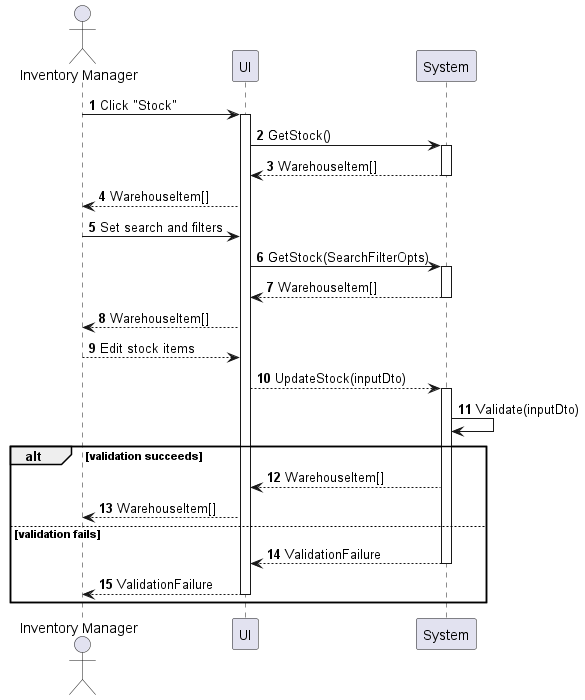

The diagram above was rendered by PlantUML. Its source (embedded in the PNG):
@startuml inventory-stock-manage
autonumber

actor "Inventory Manager" as a
participant UI as f
participant System as b

a -> f : Click "Stock"
activate f
f -> b : GetStock()
activate b
return WarehouseItem[]
f --> a : WarehouseItem[]
a -> f : Set search and filters
f -> b : GetStock(SearchFilterOpts)
activate b
return WarehouseItem[]
f --> a : WarehouseItem[]
a --> f : Edit stock items
f --> b : UpdateStock(inputDto)
activate b
b -> b : Validate(inputDto)
alt validation succeeds
    b --> f : WarehouseItem[]
    f --> a : WarehouseItem[]
else validation fails
    return ValidationFailure
    return ValidationFailure
end
@enduml